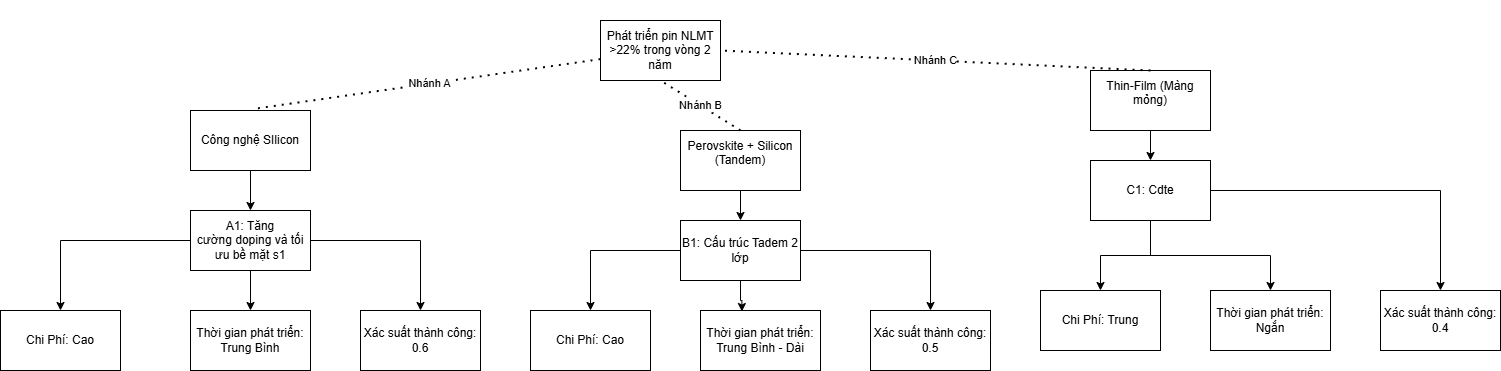

The diagram above was exported from draw.io. Its source (the exported page's mxGraphModel, read from the mxfile embedded in the PNG):
<mxGraphModel dx="1877" dy="653" grid="1" gridSize="10" guides="1" tooltips="1" connect="1" arrows="1" fold="1" page="1" pageScale="1" pageWidth="827" pageHeight="1169" math="0" shadow="0">
  <root>
    <mxCell id="0" />
    <mxCell id="1" parent="0" />
    <mxCell id="R1fGQ4vJum0SxXU3khsy-1" value="&lt;br&gt;        &lt;span class=&quot;hljs-selector-tag&quot;&gt;&lt;br&gt;&lt;/span&gt;&lt;div&gt;&lt;span class=&quot;hljs-selector-tag&quot;&gt;Ph&lt;/span&gt;á&lt;span class=&quot;hljs-selector-tag&quot;&gt;t&lt;/span&gt; &lt;span class=&quot;hljs-selector-tag&quot;&gt;tri&lt;/span&gt;ể&lt;span class=&quot;hljs-selector-tag&quot;&gt;n&lt;/span&gt; &lt;span class=&quot;hljs-selector-tag&quot;&gt;pin&lt;/span&gt; &lt;span class=&quot;hljs-selector-tag&quot;&gt;NLMT&lt;/span&gt; &amp;gt;&lt;span class=&quot;hljs-number&quot;&gt;22%&lt;/span&gt; &lt;span class=&quot;hljs-selector-tag&quot;&gt;trong&lt;/span&gt; &lt;span class=&quot;hljs-selector-tag&quot;&gt;v&lt;/span&gt;ò&lt;span class=&quot;hljs-selector-tag&quot;&gt;ng&lt;/span&gt; &lt;span class=&quot;hljs-number&quot;&gt;2&lt;/span&gt; &lt;span class=&quot;hljs-selector-tag&quot;&gt;n&lt;/span&gt;ă&lt;span class=&quot;hljs-selector-tag&quot;&gt;m&lt;/span&gt;&lt;br&gt;&lt;br&gt;&lt;br&gt;&lt;/div&gt;" style="rounded=0;whiteSpace=wrap;html=1;" vertex="1" parent="1">
      <mxGeometry x="380" y="70" width="120" height="60" as="geometry" />
    </mxCell>
    <object label="Nhánh A" id="R1fGQ4vJum0SxXU3khsy-2">
      <mxCell style="endArrow=none;dashed=1;html=1;dashPattern=1 3;strokeWidth=2;rounded=0;exitX=0.562;exitY=-0.037;exitDx=0;exitDy=0;exitPerimeter=0;" edge="1" parent="1" source="R1fGQ4vJum0SxXU3khsy-3" target="R1fGQ4vJum0SxXU3khsy-1">
        <mxGeometry width="50" height="50" relative="1" as="geometry">
          <mxPoint x="150" y="160" as="sourcePoint" />
          <mxPoint x="440" y="310" as="targetPoint" />
        </mxGeometry>
      </mxCell>
    </object>
    <mxCell id="R1fGQ4vJum0SxXU3khsy-11" style="edgeStyle=orthogonalEdgeStyle;rounded=0;orthogonalLoop=1;jettySize=auto;html=1;" edge="1" parent="1" source="R1fGQ4vJum0SxXU3khsy-3" target="R1fGQ4vJum0SxXU3khsy-9">
      <mxGeometry relative="1" as="geometry" />
    </mxCell>
    <mxCell id="R1fGQ4vJum0SxXU3khsy-3" value="Công nghệ SIlicon" style="rounded=0;whiteSpace=wrap;html=1;" vertex="1" parent="1">
      <mxGeometry x="-30" y="160" width="120" height="60" as="geometry" />
    </mxCell>
    <mxCell id="R1fGQ4vJum0SxXU3khsy-20" style="edgeStyle=orthogonalEdgeStyle;rounded=0;orthogonalLoop=1;jettySize=auto;html=1;entryX=0.5;entryY=0;entryDx=0;entryDy=0;" edge="1" parent="1" source="R1fGQ4vJum0SxXU3khsy-5" target="R1fGQ4vJum0SxXU3khsy-19">
      <mxGeometry relative="1" as="geometry" />
    </mxCell>
    <mxCell id="R1fGQ4vJum0SxXU3khsy-5" value="&#10; &lt;span class=&quot;hljs-selector-tag&quot;&gt;Perovskite&lt;/span&gt; + &lt;span class=&quot;hljs-selector-tag&quot;&gt;Silicon&lt;/span&gt; (Tandem)&#10;&#10;" style="rounded=0;whiteSpace=wrap;html=1;" vertex="1" parent="1">
      <mxGeometry x="460" y="180" width="120" height="60" as="geometry" />
    </mxCell>
    <mxCell id="R1fGQ4vJum0SxXU3khsy-6" value="Nhánh B" style="endArrow=none;dashed=1;html=1;dashPattern=1 3;strokeWidth=2;rounded=0;entryX=0.5;entryY=1;entryDx=0;entryDy=0;exitX=0.5;exitY=0;exitDx=0;exitDy=0;" edge="1" parent="1" source="R1fGQ4vJum0SxXU3khsy-5" target="R1fGQ4vJum0SxXU3khsy-1">
      <mxGeometry width="50" height="50" relative="1" as="geometry">
        <mxPoint x="390" y="360" as="sourcePoint" />
        <mxPoint x="440" y="310" as="targetPoint" />
      </mxGeometry>
    </mxCell>
    <mxCell id="R1fGQ4vJum0SxXU3khsy-28" style="edgeStyle=orthogonalEdgeStyle;rounded=0;orthogonalLoop=1;jettySize=auto;html=1;entryX=0.5;entryY=0;entryDx=0;entryDy=0;" edge="1" parent="1" source="R1fGQ4vJum0SxXU3khsy-7" target="R1fGQ4vJum0SxXU3khsy-27">
      <mxGeometry relative="1" as="geometry" />
    </mxCell>
    <mxCell id="R1fGQ4vJum0SxXU3khsy-7" value="&#10;&lt;span class=&quot;hljs-selector-tag&quot;&gt;Thin-Film&lt;/span&gt; (Màng mỏng)&#10;&#10;" style="rounded=0;whiteSpace=wrap;html=1;" vertex="1" parent="1">
      <mxGeometry x="870" y="120" width="120" height="60" as="geometry" />
    </mxCell>
    <mxCell id="R1fGQ4vJum0SxXU3khsy-8" value="Nhánh C" style="endArrow=none;dashed=1;html=1;dashPattern=1 3;strokeWidth=2;rounded=0;entryX=1;entryY=0.5;entryDx=0;entryDy=0;exitX=0.5;exitY=0;exitDx=0;exitDy=0;" edge="1" parent="1" source="R1fGQ4vJum0SxXU3khsy-7" target="R1fGQ4vJum0SxXU3khsy-1">
      <mxGeometry width="50" height="50" relative="1" as="geometry">
        <mxPoint x="390" y="360" as="sourcePoint" />
        <mxPoint x="440" y="310" as="targetPoint" />
      </mxGeometry>
    </mxCell>
    <mxCell id="R1fGQ4vJum0SxXU3khsy-13" style="edgeStyle=orthogonalEdgeStyle;rounded=0;orthogonalLoop=1;jettySize=auto;html=1;" edge="1" parent="1" source="R1fGQ4vJum0SxXU3khsy-9" target="R1fGQ4vJum0SxXU3khsy-12">
      <mxGeometry relative="1" as="geometry" />
    </mxCell>
    <mxCell id="R1fGQ4vJum0SxXU3khsy-15" style="edgeStyle=orthogonalEdgeStyle;rounded=0;orthogonalLoop=1;jettySize=auto;html=1;entryX=0.5;entryY=0;entryDx=0;entryDy=0;" edge="1" parent="1" source="R1fGQ4vJum0SxXU3khsy-9" target="R1fGQ4vJum0SxXU3khsy-14">
      <mxGeometry relative="1" as="geometry" />
    </mxCell>
    <mxCell id="R1fGQ4vJum0SxXU3khsy-17" style="edgeStyle=orthogonalEdgeStyle;rounded=0;orthogonalLoop=1;jettySize=auto;html=1;entryX=0.5;entryY=0;entryDx=0;entryDy=0;" edge="1" parent="1" source="R1fGQ4vJum0SxXU3khsy-9" target="R1fGQ4vJum0SxXU3khsy-16">
      <mxGeometry relative="1" as="geometry" />
    </mxCell>
    <mxCell id="R1fGQ4vJum0SxXU3khsy-9" value="&lt;br&gt;&lt;span class=&quot;hljs-selector-tag&quot;&gt;A1&lt;/span&gt;: &lt;span class=&quot;hljs-selector-tag&quot;&gt;T&lt;/span&gt;ă&lt;span class=&quot;hljs-selector-tag&quot;&gt;ng&lt;/span&gt; &lt;span class=&quot;hljs-selector-tag&quot;&gt;c&lt;/span&gt;ườ&lt;span class=&quot;hljs-selector-tag&quot;&gt;ng&lt;/span&gt;&amp;nbsp;doping và tối ưu bề mặt s1&lt;div&gt;&lt;br/&gt;&lt;/div&gt;" style="rounded=0;whiteSpace=wrap;html=1;" vertex="1" parent="1">
      <mxGeometry x="-30" y="260" width="120" height="60" as="geometry" />
    </mxCell>
    <mxCell id="R1fGQ4vJum0SxXU3khsy-12" value="Chi Phí: Cao" style="rounded=0;whiteSpace=wrap;html=1;" vertex="1" parent="1">
      <mxGeometry x="-220" y="360" width="120" height="60" as="geometry" />
    </mxCell>
    <mxCell id="R1fGQ4vJum0SxXU3khsy-14" value="Thời gian phát triển: Trung Bình" style="rounded=0;whiteSpace=wrap;html=1;" vertex="1" parent="1">
      <mxGeometry x="-30" y="360" width="120" height="60" as="geometry" />
    </mxCell>
    <mxCell id="R1fGQ4vJum0SxXU3khsy-16" value="&lt;br&gt;Xác suất thành công: 0.6&lt;div&gt;&lt;br/&gt;&lt;/div&gt;" style="rounded=0;whiteSpace=wrap;html=1;" vertex="1" parent="1">
      <mxGeometry x="140" y="360" width="120" height="60" as="geometry" />
    </mxCell>
    <mxCell id="R1fGQ4vJum0SxXU3khsy-24" style="edgeStyle=orthogonalEdgeStyle;rounded=0;orthogonalLoop=1;jettySize=auto;html=1;entryX=0.5;entryY=0;entryDx=0;entryDy=0;" edge="1" parent="1" source="R1fGQ4vJum0SxXU3khsy-19" target="R1fGQ4vJum0SxXU3khsy-21">
      <mxGeometry relative="1" as="geometry" />
    </mxCell>
    <mxCell id="R1fGQ4vJum0SxXU3khsy-26" style="edgeStyle=orthogonalEdgeStyle;rounded=0;orthogonalLoop=1;jettySize=auto;html=1;" edge="1" parent="1" source="R1fGQ4vJum0SxXU3khsy-19" target="R1fGQ4vJum0SxXU3khsy-23">
      <mxGeometry relative="1" as="geometry" />
    </mxCell>
    <mxCell id="R1fGQ4vJum0SxXU3khsy-19" value="B1: Cấu trúc Tadem 2 lớp" style="rounded=0;whiteSpace=wrap;html=1;" vertex="1" parent="1">
      <mxGeometry x="460" y="270" width="120" height="60" as="geometry" />
    </mxCell>
    <mxCell id="R1fGQ4vJum0SxXU3khsy-21" value="Chi Phí: Cao" style="rounded=0;whiteSpace=wrap;html=1;" vertex="1" parent="1">
      <mxGeometry x="310" y="360" width="120" height="60" as="geometry" />
    </mxCell>
    <mxCell id="R1fGQ4vJum0SxXU3khsy-22" value="Thời gian phát triển: Trung Bình - Dài" style="rounded=0;whiteSpace=wrap;html=1;" vertex="1" parent="1">
      <mxGeometry x="480" y="360" width="120" height="60" as="geometry" />
    </mxCell>
    <mxCell id="R1fGQ4vJum0SxXU3khsy-23" value="&lt;br&gt;Xác suất thành công: 0.5&lt;div&gt;&lt;br&gt;&lt;/div&gt;" style="rounded=0;whiteSpace=wrap;html=1;" vertex="1" parent="1">
      <mxGeometry x="650" y="360" width="120" height="60" as="geometry" />
    </mxCell>
    <mxCell id="R1fGQ4vJum0SxXU3khsy-25" style="edgeStyle=orthogonalEdgeStyle;rounded=0;orthogonalLoop=1;jettySize=auto;html=1;entryX=0.345;entryY=0.017;entryDx=0;entryDy=0;entryPerimeter=0;" edge="1" parent="1" source="R1fGQ4vJum0SxXU3khsy-19" target="R1fGQ4vJum0SxXU3khsy-22">
      <mxGeometry relative="1" as="geometry" />
    </mxCell>
    <mxCell id="R1fGQ4vJum0SxXU3khsy-32" style="edgeStyle=orthogonalEdgeStyle;rounded=0;orthogonalLoop=1;jettySize=auto;html=1;entryX=0.5;entryY=0;entryDx=0;entryDy=0;" edge="1" parent="1" source="R1fGQ4vJum0SxXU3khsy-27" target="R1fGQ4vJum0SxXU3khsy-29">
      <mxGeometry relative="1" as="geometry" />
    </mxCell>
    <mxCell id="R1fGQ4vJum0SxXU3khsy-33" style="edgeStyle=orthogonalEdgeStyle;rounded=0;orthogonalLoop=1;jettySize=auto;html=1;" edge="1" parent="1" source="R1fGQ4vJum0SxXU3khsy-27" target="R1fGQ4vJum0SxXU3khsy-30">
      <mxGeometry relative="1" as="geometry" />
    </mxCell>
    <mxCell id="R1fGQ4vJum0SxXU3khsy-34" style="edgeStyle=orthogonalEdgeStyle;rounded=0;orthogonalLoop=1;jettySize=auto;html=1;" edge="1" parent="1" source="R1fGQ4vJum0SxXU3khsy-27" target="R1fGQ4vJum0SxXU3khsy-31">
      <mxGeometry relative="1" as="geometry" />
    </mxCell>
    <mxCell id="R1fGQ4vJum0SxXU3khsy-27" value="C1: Cdte" style="rounded=0;whiteSpace=wrap;html=1;" vertex="1" parent="1">
      <mxGeometry x="870" y="210" width="120" height="60" as="geometry" />
    </mxCell>
    <mxCell id="R1fGQ4vJum0SxXU3khsy-29" value="Chi Phí: Trung" style="rounded=0;whiteSpace=wrap;html=1;" vertex="1" parent="1">
      <mxGeometry x="820" y="340" width="120" height="60" as="geometry" />
    </mxCell>
    <mxCell id="R1fGQ4vJum0SxXU3khsy-30" value="Thời gian phát triển: Ngắn" style="rounded=0;whiteSpace=wrap;html=1;" vertex="1" parent="1">
      <mxGeometry x="990" y="340" width="120" height="60" as="geometry" />
    </mxCell>
    <mxCell id="R1fGQ4vJum0SxXU3khsy-31" value="&lt;br&gt;Xác suất thành công: 0.4&lt;div&gt;&lt;br&gt;&lt;/div&gt;" style="rounded=0;whiteSpace=wrap;html=1;" vertex="1" parent="1">
      <mxGeometry x="1160" y="340" width="120" height="60" as="geometry" />
    </mxCell>
  </root>
</mxGraphModel>